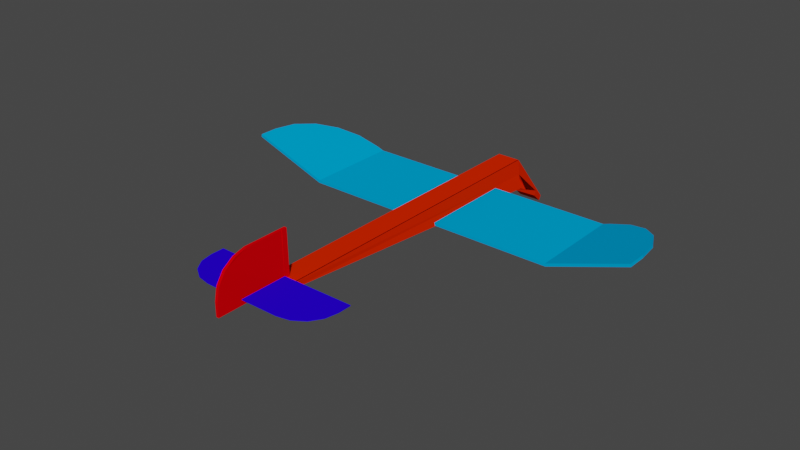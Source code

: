 # Source: PlaneGrinder.blend  (saved by Blender 2.80.75; exported with 4.5.12 LTS)
import bpy
from mathutils import Matrix  # noqa: F401  (used for matrix-valued properties, if any)

bpy.ops.wm.read_factory_settings(use_empty=True)
scene = bpy.context.scene
scene.name = 'Scene'

# ---- collections
col_collection = bpy.data.collections.new('Collection'); scene.collection.children.link(col_collection)

# ---- materials (node trees are filled in below, after node groups)
mat_backwings = bpy.data.materials.new('BackWings')
mat_backwings.use_transparent_shadow = False
mat_backwings.diffuse_color = (0.02083, 0.0, 0.8, 1.0)
mat_centralwing = bpy.data.materials.new('CentralWing')
mat_centralwing.use_transparent_shadow = False
mat_centralwing.diffuse_color = (0.8, 0.0, 0.00248, 1.0)
mat_base = bpy.data.materials.new('Base')
mat_base.use_transparent_shadow = False
mat_base.diffuse_color = (0.8, 0.02002, 0.0, 1.0)
mat_base.metallic = 1.0
mat_frontwings = bpy.data.materials.new('FrontWings')
mat_frontwings.use_transparent_shadow = False
mat_frontwings.diffuse_color = (0.0, 0.37, 0.8, 1.0)

# ---- material node trees

# ---- world
world_world = bpy.data.worlds.new('World'); scene.world = world_world
world_world.use_nodes = True; world_world.node_tree.nodes.clear()
_N = world_world.node_tree.nodes; _L = world_world.node_tree.links
n0 = _N.new('ShaderNodeOutputWorld'); n0.name = 'World Output'; n0.location = (300, 300)
n1 = _N.new('ShaderNodeBackground'); n1.name = 'Background'; n1.location = (10, 300)
n1.inputs[0].default_value = (0.05088, 0.05088, 0.05088, 1.0)
_L.new(n1.outputs[0], n0.inputs[0])
n0.is_active_output = True
world_world.color = (0.05088, 0.05088, 0.05088)
world_world.use_sun_shadow = False
world_world.sun_shadow_jitter_overblur = 0.0

# ---- meshes
me_plane_002 = bpy.data.meshes.new('Plane.002')
me_plane_002.from_pydata([(-1.0, -0.6614, 0.0), (1.0, 0.6717, 0.0), (-1.0, 0.6583, 0.0), (1.0, 0.293, 0.0), (0.05496, -0.6565, 0.0), (0.9281, -0.06899, 0.0), (0.7232, -0.3765, 0.0), (0.4166, -0.5828, 0.0), (-1.0, 0.6583, 0.02463), (-1.0, -0.6614, 0.02463), (1.0, 0.6717, 0.02463), (0.05496, -0.6565, 0.02463), (0.4166, -0.5828, 0.02463), (0.7232, -0.3765, 0.02463), (0.9281, -0.06899, 0.02463), (1.0, 0.293, 0.02463), (-1.0, 0.6583, 0.02463), (-1.0, -0.6614, 0.02463)], [], [(0, 2, 1, 3, 5, 6, 7, 4), (9, 11, 12, 13, 14, 15, 10, 8), (1, 2, 8, 10), (5, 3, 15, 14), (7, 6, 13, 12), (0, 4, 11, 9), (2, 0, 9, 8), (3, 1, 10, 15), (6, 5, 14, 13), (4, 7, 12, 11), (8, 9, 17, 16)])
_uv = me_plane_002.uv_layers.new(name='UVMap')
_uv.uv.foreach_set('vector', [0.0, 0.1693, 0.0, 0.8292, 1.0, 0.8358, 1.0, 0.6465, 0.964, 0.4655, 0.8616, 0.3117, 0.7083, 0.2086, 0.5275, 0.1718, 0.0, 0.1693, 0.5275, 0.1718, 0.7083, 0.2086, 0.8616, 0.3117, 0.964, 0.4655, 1.0, 0.6465, 1.0, 0.8358, 0.0, 0.8292, 1.0, 0.8358, 0.0, 0.8292, 0.0, 0.8292, 1.0, 0.8358, 0.964, 0.4655, 1.0, 0.6465, 1.0, 0.6465, 0.964, 0.4655, 0.7083, 0.2086, 0.8616, 0.3117, 0.8616, 0.3117, 0.7083, 0.2086, 0.0, 0.1693, 0.5275, 0.1718, 0.5275, 0.1718, 0.0, 0.1693, 0.0, 0.8292, 0.0, 0.1693, 0.0, 0.1693, 0.0, 0.8292, 1.0, 0.6465, 1.0, 0.8358, 1.0, 0.8358, 1.0, 0.6465, 0.8616, 0.3117, 0.964, 0.4655, 0.964, 0.4655, 0.8616, 0.3117, 0.5275, 0.1718, 0.7083, 0.2086, 0.7083, 0.2086, 0.5275, 0.1718, 0.0, 0.8292, 0.0, 0.1693, 0.0, 0.1693, 0.0, 0.8292])
me_plane_002.materials.append(mat_backwings)
me_plane_002.use_remesh_preserve_volume = False
me_plane_002.use_remesh_preserve_attributes = False
me_plane_002.use_mirror_vertex_groups = False
me_plane_002.update()
me_plane_003 = bpy.data.meshes.new('Plane.003')
me_plane_003.from_pydata([(-1.0, -0.6614, 0.0), (1.0, 0.6717, 0.0), (-1.0, 0.6583, 0.0), (1.0, 0.293, 0.0), (0.05496, -0.6565, 0.0), (0.9281, -0.06899, 0.0), (0.7232, -0.3765, 0.0), (0.4166, -0.5828, 0.0), (-1.0, 0.6583, 0.02463), (-1.0, -0.6614, 0.02463), (1.0, 0.6717, 0.02463), (0.05496, -0.6565, 0.02463), (0.4166, -0.5828, 0.02463), (0.7232, -0.3765, 0.02463), (0.9281, -0.06899, 0.02463), (1.0, 0.293, 0.02463), (-1.0, 0.6583, 0.02463), (-1.0, -0.6614, 0.02463)], [], [(0, 2, 1, 3, 5, 6, 7, 4), (9, 11, 12, 13, 14, 15, 10, 8), (1, 2, 8, 10), (5, 3, 15, 14), (7, 6, 13, 12), (0, 4, 11, 9), (2, 0, 9, 8), (3, 1, 10, 15), (6, 5, 14, 13), (4, 7, 12, 11), (8, 9, 17, 16)])
_uv = me_plane_003.uv_layers.new(name='UVMap')
_uv.uv.foreach_set('vector', [0.0, 0.1693, 0.0, 0.8292, 1.0, 0.8358, 1.0, 0.6465, 0.964, 0.4655, 0.8616, 0.3117, 0.7083, 0.2086, 0.5275, 0.1718, 0.0, 0.1693, 0.5275, 0.1718, 0.7083, 0.2086, 0.8616, 0.3117, 0.964, 0.4655, 1.0, 0.6465, 1.0, 0.8358, 0.0, 0.8292, 1.0, 0.8358, 0.0, 0.8292, 0.0, 0.8292, 1.0, 0.8358, 0.964, 0.4655, 1.0, 0.6465, 1.0, 0.6465, 0.964, 0.4655, 0.7083, 0.2086, 0.8616, 0.3117, 0.8616, 0.3117, 0.7083, 0.2086, 0.0, 0.1693, 0.5275, 0.1718, 0.5275, 0.1718, 0.0, 0.1693, 0.0, 0.8292, 0.0, 0.1693, 0.0, 0.1693, 0.0, 0.8292, 1.0, 0.6465, 1.0, 0.8358, 1.0, 0.8358, 1.0, 0.6465, 0.8616, 0.3117, 0.964, 0.4655, 0.964, 0.4655, 0.8616, 0.3117, 0.5275, 0.1718, 0.7083, 0.2086, 0.7083, 0.2086, 0.5275, 0.1718, 0.0, 0.8292, 0.0, 0.1693, 0.0, 0.1693, 0.0, 0.8292])
me_plane_003.materials.append(mat_backwings)
me_plane_003.use_remesh_preserve_volume = False
me_plane_003.use_remesh_preserve_attributes = False
me_plane_003.use_mirror_vertex_groups = False
me_plane_003.update()
me_plane_004 = bpy.data.meshes.new('Plane.004')
me_plane_004.from_pydata([(-0.9931, -0.667, -0.004533), (1.0, 0.6717, 0.0), (-1.0, 0.6583, 0.0), (1.0, 0.293, 0.0), (0.06186, -0.6621, -0.004533), (0.9281, -0.06899, 0.0), (0.7232, -0.3765, 0.0), (0.4166, -0.5828, 0.0), (-1.0, 0.6583, 0.02463), (-0.9931, -0.667, 0.0201), (1.0, 0.6717, 0.02463), (0.06186, -0.6621, 0.0201), (0.4166, -0.5828, 0.02463), (0.7232, -0.3765, 0.02463), (0.9281, -0.06899, 0.02463), (1.0, 0.293, 0.02463), (-1.0, 0.6583, 0.02463), (-1.0, -0.6614, 0.02463), (0.7232, -0.3765, 0.0), (0.9281, -0.06899, 0.0), (0.7232, -0.3765, 0.02463), (0.9281, -0.06899, 0.02463), (-1.161, 0.6575, -2.623e-13), (-1.154, -0.6679, -0.004533), (-1.161, 0.6575, 0.02463), (-1.154, -0.6679, 0.0201)], [], [(0, 2, 1, 3, 5, 6, 7, 4), (9, 11, 12, 13, 14, 15, 10, 8), (1, 2, 8, 10), (5, 3, 15, 14), (7, 6, 13, 12), (0, 4, 11, 9), (8, 2, 22, 24), (3, 1, 10, 15), (13, 6, 18, 20), (4, 7, 12, 11), (8, 9, 17, 16), (18, 19, 21, 20), (6, 5, 19, 18), (5, 14, 21, 19), (14, 13, 20, 21), (22, 23, 25, 24), (0, 9, 25, 23), (9, 8, 24, 25), (2, 0, 23, 22)])
_uv = me_plane_004.uv_layers.new(name='UVMap')
_uv.uv.foreach_set('vector', [0.0, 0.1693, 0.0, 0.8292, 1.0, 0.8358, 1.0, 0.6465, 0.964, 0.4655, 0.8616, 0.3117, 0.7083, 0.2086, 0.5275, 0.1718, 0.0, 0.1693, 0.5275, 0.1718, 0.7083, 0.2086, 0.8616, 0.3117, 0.964, 0.4655, 1.0, 0.6465, 1.0, 0.8358, 0.0, 0.8292, 1.0, 0.8358, 0.0, 0.8292, 0.0, 0.8292, 1.0, 0.8358, 0.964, 0.4655, 1.0, 0.6465, 1.0, 0.6465, 0.964, 0.4655, 0.7083, 0.2086, 0.8616, 0.3117, 0.8616, 0.3117, 0.7083, 0.2086, 0.0, 0.1693, 0.5275, 0.1718, 0.5275, 0.1718, 0.0, 0.1693, 0.0, 0.8292, 0.0, 0.8292, 0.0, 0.8292, 0.0, 0.8292, 1.0, 0.6465, 1.0, 0.8358, 1.0, 0.8358, 1.0, 0.6465, 0.8616, 0.3117, 0.8616, 0.3117, 0.8616, 0.3117, 0.8616, 0.3117, 0.5275, 0.1718, 0.7083, 0.2086, 0.7083, 0.2086, 0.5275, 0.1718, 0.0, 0.8292, 0.0, 0.1693, 0.0, 0.1693, 0.0, 0.8292, 0.8616, 0.3117, 0.964, 0.4655, 0.964, 0.4655, 0.8616, 0.3117, 0.8616, 0.3117, 0.964, 0.4655, 0.964, 0.4655, 0.8616, 0.3117, 0.964, 0.4655, 0.964, 0.4655, 0.964, 0.4655, 0.964, 0.4655, 0.964, 0.4655, 0.8616, 0.3117, 0.8616, 0.3117, 0.964, 0.4655, 0.0, 0.8292, 0.0, 0.1693, 0.0, 0.1693, 0.0, 0.8292, 0.0, 0.1693, 0.0, 0.1693, 0.0, 0.1693, 0.0, 0.1693, 0.0, 0.1693, 0.0, 0.8292, 0.0, 0.8292, 0.0, 0.1693, 0.0, 0.8292, 0.0, 0.1693, 0.0, 0.1693, 0.0, 0.8292])
me_plane_004.materials.append(mat_centralwing)
me_plane_004.use_remesh_preserve_volume = False
me_plane_004.use_remesh_preserve_attributes = False
me_plane_004.use_mirror_vertex_groups = False
me_plane_004.update()
me_plane = bpy.data.meshes.new('Plane')
me_plane.from_pydata([(-1.129, -20.35, 1.65), (0.8705, -20.35, 1.65), (-1.133, -18.35, 1.65), (0.8743, -18.35, 1.65), (-1.133, -18.35, 1.65), (0.8743, -18.35, 1.65), (-1.133, 9.596, 1.65), (0.8743, 9.596, 1.65), (-1.133, -18.35, 1.301), (-1.129, -20.35, 1.301), (0.8705, -20.35, 1.301), (0.8743, -18.35, 1.301), (0.8743, -18.35, 1.65), (-1.133, -18.35, 1.65), (0.8743, 9.596, 1.65), (-1.133, 9.596, 1.65), (0.8743, -18.35, 1.267), (-1.133, -18.35, 1.267), (1.026, 9.536, 0.3675), (-0.9816, 9.536, 0.3675), (0.8743, 9.596, 1.65), (-1.133, 9.596, 1.65), (0.9985, 13.26, -2.978), (-1.009, 13.26, -2.978), (1.005, 12.39, -2.201), (-1.004, 12.56, -2.356), (0.9985, 13.26, -2.978), (-1.009, 13.26, -2.978), (1.005, 12.39, -2.201), (-1.004, 12.56, -2.356), (0.8567, 13.28, -3.505), (-1.151, 13.28, -3.505), (0.8631, 12.42, -2.728), (-1.146, 12.59, -2.884), (0.6956, -18.36, 1.179), (-1.133, -18.35, 1.267), (1.303, 9.459, -0.8442), (-0.5256, 9.477, -0.7571), (0.713, 9.572, 0.2604), (-0.9816, 9.536, 0.3675), (1.169, 9.513, -0.8642), (-0.5256, 9.477, -0.7571), (1.026, 9.536, 0.3675), (-0.9816, 9.536, 0.3675), (1.226, 10.41, -1.324), (-0.7816, 10.41, -1.324), (0.6956, -18.36, 1.179), (-1.133, -18.35, 1.267), (1.303, 9.459, -0.8442), (-0.5256, 9.477, -0.7571), (0.7986, -18.35, 1.65), (0.7986, 9.596, 1.65)], [], [(3, 2, 8, 11), (2, 3, 5, 4), (6, 4, 13, 15), (9, 10, 11, 8), (0, 1, 10, 9), (1, 3, 11, 10), (2, 0, 9, 8), (12, 14, 18, 16), (4, 5, 12, 13), (5, 7, 14, 12), (7, 6, 15, 14), (16, 18, 36, 34), (19, 18, 24, 25), (15, 13, 17, 19), (13, 12, 16, 17), (20, 21, 23, 22), (15, 19, 25, 23, 21), (14, 15, 21, 20), (18, 14, 20, 22, 24), (27, 29, 33, 31), (24, 22, 26, 28), (22, 23, 27, 26), (25, 24, 28, 29), (23, 25, 29, 27), (33, 32, 30, 31), (26, 27, 31, 30), (29, 28, 32, 33), (28, 26, 30, 32), (37, 35, 47, 49), (37, 36, 40, 41), (19, 17, 35, 37), (17, 16, 34, 35), (40, 38, 42, 44), (18, 19, 39, 38), (19, 37, 41, 39), (36, 18, 38, 40), (42, 43, 45, 44), (38, 39, 43, 42), (39, 41, 45, 43), (41, 40, 44, 45), (47, 46, 48, 49), (35, 34, 46, 47), (34, 36, 48, 46), (36, 37, 49, 48), (13, 15, 51, 50)])
_uv = me_plane.uv_layers.new(name='UVMap')
_uv.uv.foreach_set('vector', [1.0, 1.0, 0.0, 1.0, 0.0, 1.0, 1.0, 1.0, 0.0, 1.0, 1.0, 1.0, 1.0, 1.0, 0.0, 1.0, 0.0, 0.0, 0.0, 0.0, 0.0, 0.0, 0.0, 0.0, 0.0, 0.0, 1.0, 0.0, 1.0, 1.0, 0.0, 1.0, 0.0, 0.0, 0.0, 0.0, 0.0, 0.0, 0.0, 0.0, 0.0, 0.0, 0.0, 0.0, 0.0, 0.0, 0.0, 0.0, 0.0, 0.0, 0.0, 0.0, 0.0, 0.0, 0.0, 0.0, 0.0, 0.0, 0.0, 0.0, 0.0, 0.0, 0.0, 0.0, 0.0, 1.0, 1.0, 1.0, 1.0, 1.0, 0.0, 1.0, 0.0, 0.0, 0.0, 0.0, 0.0, 0.0, 0.0, 0.0, 0.0, 0.0, 0.0, 0.0, 0.0, 0.0, 0.0, 0.0, 0.0, 0.0, 0.0, 0.0, 0.0, 0.0, 0.0, 0.0, 0.0, 1.0, 1.0, 1.0, 1.0, 1.0, 0.0, 1.0, 0.0, 0.0, 0.0, 0.0, 0.0, 0.0, 0.0, 0.0, 0.0, 1.0, 1.0, 1.0, 1.0, 1.0, 0.0, 1.0, 0.0, 0.0, 0.0, 0.0, 0.0, 0.0, 0.0, 0.0, 0.0, 0.0, 0.0, 0.0, 0.0, 0.0, 0.0, 0.0, 0.0, 0.0, 0.0, 0.0, 0.0, 0.0, 0.0, 0.0, 0.0, 0.0, 0.0, 0.0, 0.0, 0.0, 0.0, 0.0, 0.0, 0.0, 0.0, 0.0, 0.0, 0.0, 0.0, 0.0, 0.0, 0.0, 0.0, 0.0, 0.0, 0.0, 0.0, 0.0, 0.0, 0.0, 0.0, 0.0, 0.0, 0.0, 0.0, 0.0, 0.0, 0.0, 0.0, 0.0, 0.0, 1.0, 1.0, 1.0, 1.0, 1.0, 0.0, 1.0, 0.0, 0.0, 0.0, 0.0, 0.0, 0.0, 0.0, 0.0, 0.0, 1.0, 1.0, 1.0, 1.0, 1.0, 0.0, 1.0, 0.0, 0.0, 0.0, 0.0, 0.0, 0.0, 0.0, 0.0, 0.0, 1.0, 1.0, 1.0, 1.0, 1.0, 0.0, 1.0, 0.0, 0.0, 0.0, 0.0, 0.0, 0.0, 0.0, 0.0, 0.0, 0.0, 0.0, 0.0, 0.0, 0.0, 0.0, 0.0, 0.0, 1.0, 1.0, 1.0, 1.0, 1.0, 0.0, 1.0, 0.0, 0.0, 0.0, 0.0, 0.0, 0.0, 0.0, 0.0, 0.0, 1.0, 1.0, 1.0, 1.0, 1.0, 0.0, 1.0, 0.0, 0.0, 0.0, 0.0, 0.0, 0.0, 0.0, 0.0, 1.0, 1.0, 0.0, 1.0, 0.0, 1.0, 1.0, 1.0, 0.0, 0.0, 0.0, 0.0, 0.0, 0.0, 0.0, 0.0, 0.0, 0.0, 0.0, 0.0, 0.0, 0.0, 0.0, 0.0, 1.0, 1.0, 0.0, 1.0, 0.0, 1.0, 1.0, 1.0, 1.0, 1.0, 0.0, 1.0, 0.0, 1.0, 1.0, 1.0, 0.0, 0.0, 0.0, 0.0, 0.0, 0.0, 0.0, 0.0, 0.0, 1.0, 1.0, 1.0, 1.0, 1.0, 0.0, 1.0, 0.0, 1.0, 1.0, 1.0, 1.0, 1.0, 0.0, 1.0, 0.0, 1.0, 1.0, 1.0, 1.0, 1.0, 0.0, 1.0, 0.0, 0.0, 0.0, 0.0, 0.0, 0.0, 0.0, 0.0, 1.0, 1.0, 0.0, 1.0, 0.0, 1.0, 1.0, 1.0, 0.0, 0.0, 0.0, 0.0, 0.0, 0.0, 0.0, 0.0])
me_plane.materials.append(mat_base)
me_plane.use_remesh_preserve_volume = False
me_plane.use_remesh_preserve_attributes = False
me_plane.use_mirror_vertex_groups = False
me_plane.update()
me_plane_001 = bpy.data.meshes.new('Plane.001')
me_plane_001.from_pydata([(3.748, -2.318, 0.2596), (14.75, -2.318, 0.2596), (3.748, 5.901, 0.2596), (14.75, 5.901, 0.2596), (21.54, 5.901, 2.643), (15.35, -2.318, 0.4701), (21.54, 4.242, 2.643), (17.27, -1.997, 1.142), (18.99, -1.065, 1.748), (20.36, 0.3862, 2.228), (21.24, 2.215, 2.537), (3.705, 5.901, 0.5097), (3.705, -2.318, 0.5097), (14.71, -2.318, 0.5097), (14.71, 5.901, 0.5097), (21.5, 5.901, 2.894), (15.31, -2.318, 0.7202), (17.22, -1.997, 1.392), (18.95, -1.065, 1.998), (20.32, 0.3862, 2.478), (21.2, 2.215, 2.787), (21.5, 4.242, 2.894)], [], [(0, 2, 3, 1), (3, 4, 6, 10, 9, 8, 7, 5, 1), (12, 13, 14, 11), (14, 13, 16, 17, 18, 19, 20, 21, 15), (1, 5, 16, 13), (9, 10, 20, 19), (5, 7, 17, 16), (3, 2, 11, 14), (10, 6, 21, 20), (2, 0, 12, 11), (7, 8, 18, 17), (4, 3, 14, 15), (6, 4, 15, 21), (0, 1, 13, 12), (8, 9, 19, 18)])
_uv = me_plane_001.uv_layers.new(name='UVMap')
_uv.uv.foreach_set('vector', [0.0, 0.0, 0.0, 1.0, 1.0, 1.0, 1.0, 0.0, 1.0, 1.0, 1.0, 1.0, 1.0, 0.7981, 1.0, 0.5515, 1.0, 0.329, 1.0, 0.1524, 1.0, 0.03906, 1.0, 0.0, 1.0, 0.0, 0.0, 0.0, 1.0, 0.0, 1.0, 1.0, 0.0, 1.0, 1.0, 1.0, 1.0, 0.0, 1.0, 0.0, 1.0, 0.03906, 1.0, 0.1524, 1.0, 0.329, 1.0, 0.5515, 1.0, 0.7981, 1.0, 1.0, 1.0, 0.0, 1.0, 0.0, 1.0, 0.0, 1.0, 0.0, 1.0, 0.329, 1.0, 0.5515, 1.0, 0.5515, 1.0, 0.329, 1.0, 0.0, 1.0, 0.03906, 1.0, 0.03906, 1.0, 0.0, 1.0, 1.0, 0.0, 1.0, 0.0, 1.0, 1.0, 1.0, 1.0, 0.5515, 1.0, 0.7981, 1.0, 0.7981, 1.0, 0.5515, 0.0, 1.0, 0.0, 0.0, 0.0, 0.0, 0.0, 1.0, 1.0, 0.03906, 1.0, 0.1524, 1.0, 0.1524, 1.0, 0.03906, 1.0, 1.0, 1.0, 1.0, 1.0, 1.0, 1.0, 1.0, 1.0, 0.7981, 1.0, 1.0, 1.0, 1.0, 1.0, 0.7981, 0.0, 0.0, 1.0, 0.0, 1.0, 0.0, 0.0, 0.0, 1.0, 0.1524, 1.0, 0.329, 1.0, 0.329, 1.0, 0.1524])
me_plane_001.materials.append(mat_frontwings)
me_plane_001.use_remesh_preserve_volume = False
me_plane_001.use_remesh_preserve_attributes = False
me_plane_001.use_mirror_vertex_groups = False
me_plane_001.update()
me_plane_006 = bpy.data.meshes.new('Plane.006')
me_plane_006.from_pydata([(3.748, -2.318, 0.2596), (14.75, -2.318, 0.2596), (3.748, 5.901, 0.2596), (14.75, 5.901, 0.2596), (21.54, 5.901, 2.643), (15.35, -2.318, 0.4701), (21.54, 4.242, 2.643), (17.27, -1.997, 1.142), (18.99, -1.065, 1.748), (20.36, 0.3862, 2.228), (21.24, 2.215, 2.537), (3.705, 5.901, 0.5097), (3.705, -2.318, 0.5097), (14.71, -2.318, 0.5097), (14.71, 5.901, 0.5097), (21.5, 5.901, 2.894), (15.31, -2.318, 0.7202), (17.22, -1.997, 1.392), (18.95, -1.065, 1.998), (20.32, 0.3862, 2.478), (21.2, 2.215, 2.787), (21.5, 4.242, 2.894)], [], [(0, 2, 3, 1), (3, 4, 6, 10, 9, 8, 7, 5, 1), (12, 13, 14, 11), (14, 13, 16, 17, 18, 19, 20, 21, 15), (1, 5, 16, 13), (9, 10, 20, 19), (5, 7, 17, 16), (3, 2, 11, 14), (10, 6, 21, 20), (2, 0, 12, 11), (7, 8, 18, 17), (4, 3, 14, 15), (6, 4, 15, 21), (0, 1, 13, 12), (8, 9, 19, 18)])
_uv = me_plane_006.uv_layers.new(name='UVMap')
_uv.uv.foreach_set('vector', [0.0, 0.0, 0.0, 1.0, 1.0, 1.0, 1.0, 0.0, 1.0, 1.0, 1.0, 1.0, 1.0, 0.7981, 1.0, 0.5515, 1.0, 0.329, 1.0, 0.1524, 1.0, 0.03906, 1.0, 0.0, 1.0, 0.0, 0.0, 0.0, 1.0, 0.0, 1.0, 1.0, 0.0, 1.0, 1.0, 1.0, 1.0, 0.0, 1.0, 0.0, 1.0, 0.03906, 1.0, 0.1524, 1.0, 0.329, 1.0, 0.5515, 1.0, 0.7981, 1.0, 1.0, 1.0, 0.0, 1.0, 0.0, 1.0, 0.0, 1.0, 0.0, 1.0, 0.329, 1.0, 0.5515, 1.0, 0.5515, 1.0, 0.329, 1.0, 0.0, 1.0, 0.03906, 1.0, 0.03906, 1.0, 0.0, 1.0, 1.0, 0.0, 1.0, 0.0, 1.0, 1.0, 1.0, 1.0, 0.5515, 1.0, 0.7981, 1.0, 0.7981, 1.0, 0.5515, 0.0, 1.0, 0.0, 0.0, 0.0, 0.0, 0.0, 1.0, 1.0, 0.03906, 1.0, 0.1524, 1.0, 0.1524, 1.0, 0.03906, 1.0, 1.0, 1.0, 1.0, 1.0, 1.0, 1.0, 1.0, 1.0, 0.7981, 1.0, 1.0, 1.0, 1.0, 1.0, 0.7981, 0.0, 0.0, 1.0, 0.0, 1.0, 0.0, 0.0, 0.0, 1.0, 0.1524, 1.0, 0.329, 1.0, 0.329, 1.0, 0.1524])
me_plane_006.materials.append(mat_frontwings)
me_plane_006.use_remesh_preserve_volume = False
me_plane_006.use_remesh_preserve_attributes = False
me_plane_006.use_mirror_vertex_groups = False
me_plane_006.update()

# ---- objects
ob_plane = bpy.data.objects.new('Plane', me_plane_002)
ob_plane_001 = bpy.data.objects.new('Plane.001', me_plane_003)
ob_plane_002 = bpy.data.objects.new('Plane.002', me_plane_004)
ob_plane_003 = bpy.data.objects.new('Plane.003', me_plane)
ob_plane_004 = bpy.data.objects.new('Plane.004', me_plane_001)
ob_plane_005 = bpy.data.objects.new('Plane.005', me_plane_006)

# ---- transforms, parenting, visibility, modifiers, constraints
ob_plane.parent = ob_plane_003
ob_plane.matrix_parent_inverse = Matrix(((1.0, -0.0, 0.0, -0.2602), (-0.0, 1.0, -0.0, -2.559), (0.0, -0.0, 1.0, 1.557), (-0.0, 0.0, -0.0, 1.0)))
ob_plane.location = (3.238, -16.8, 0.2)
ob_plane.scale = (3.022, 3.022, 3.022)
ob_plane.lineart.crease_threshold = 0.0
ob_plane_001.parent = ob_plane_003
ob_plane_001.matrix_parent_inverse = Matrix(((1.0, -0.0, 0.0, -0.2602), (-0.0, 1.0, -0.0, -2.559), (0.0, -0.0, 1.0, 1.557), (-0.0, 0.0, -0.0, 1.0)))
ob_plane_001.location = (-3.0, -16.8, 0.2634)
ob_plane_001.rotation_euler = (0.0, -3.142, 0.0)
ob_plane_001.scale = (3.022, 3.022, 3.022)
ob_plane_001.lineart.crease_threshold = 0.0
ob_plane_002.parent = ob_plane_003
ob_plane_002.matrix_parent_inverse = Matrix(((1.0, -0.0, 0.0, -0.2602), (-0.0, 1.0, -0.0, -2.559), (0.0, -0.0, 1.0, 1.557), (-0.0, 0.0, -0.0, 1.0)))
ob_plane_002.location = (0.0, -17.85, 1.815)
ob_plane_002.rotation_euler = (4.712, 0.0, -1.571)
ob_plane_002.scale = (3.022, 3.022, 10.0)
ob_plane_002.lineart.crease_threshold = 0.0
ob_plane_003.location = (0.2602, 2.559, -1.557)
ob_plane_003.lineart.crease_threshold = 0.0
ob_plane_004.parent = ob_plane_003
ob_plane_004.matrix_parent_inverse = Matrix(((1.0, -0.0, 0.0, -0.2602), (-0.0, 1.0, -0.0, -2.559), (0.0, -0.0, 1.0, 1.557), (-0.0, 0.0, -0.0, 1.0)))
ob_plane_004.location = (3.719, 6.327, -1.727)
ob_plane_004.rotation_euler = (0.0, 0.0, 3.142)
ob_plane_004.lineart.crease_threshold = 0.0
ob_plane_005.parent = ob_plane_003
ob_plane_005.matrix_parent_inverse = Matrix(((1.0, -0.0, 0.0, -0.2602), (-0.0, 1.0, -0.0, -2.559), (0.0, -0.0, 1.0, 1.557), (-0.0, 0.0, -0.0, 1.0)))
ob_plane_005.location = (-3.165, 6.32, -1.727)
ob_plane_005.rotation_euler = (0.0, 0.0, 3.142)
ob_plane_005.scale = (-1.0, 1.0, 1.0)
ob_plane_005.lineart.crease_threshold = 0.0

# ---- collection membership
col_collection.objects.link(ob_plane)
col_collection.objects.link(ob_plane_001)
col_collection.objects.link(ob_plane_002)
col_collection.objects.link(ob_plane_003)
col_collection.objects.link(ob_plane_004)
col_collection.objects.link(ob_plane_005)

# ---- scene / render settings (as saved in the file)
scene.frame_start = 1; scene.frame_end = 250; scene.frame_set(13)
scene.render.engine = 'BLENDER_EEVEE_NEXT'
scene.cycles.use_denoising = False
scene.cycles.samples = 128
scene.cycles.sampling_pattern = 'TABULATED_SOBOL'
scene.cycles.use_adaptive_sampling = False
scene.cycles.use_light_tree = False
scene.view_settings.view_transform = 'Filmic'
bpy.context.view_layer.update()

# ---- added for rendering (the .blend has no active camera and no usable light): camera, sun
cam_auto = bpy.data.cameras.new('AutoCamera')
cam_auto.lens = 50.0
cam_auto.sensor_width = 36.0
cam_auto.clip_end = 1000.0
ob_auto_camera = bpy.data.objects.new('AutoCamera', cam_auto)
scene.collection.objects.link(ob_auto_camera)
ob_auto_camera.location = (48.6853, -60.6076, 38.1123)
ob_auto_camera.rotation_euler = (1.09748, -7.21219e-08, 0.694738)
scene.camera = ob_auto_camera
light_auto_sun = bpy.data.lights.new('AutoSun', 'SUN')
light_auto_sun.energy = 3.0
light_auto_sun.angle = 0.0523599
ob_auto_sun = bpy.data.objects.new('AutoSun', light_auto_sun)
scene.collection.objects.link(ob_auto_sun)
ob_auto_sun.rotation_euler = (0.872665, 0.174533, 0.523599)
bpy.context.view_layer.update()
